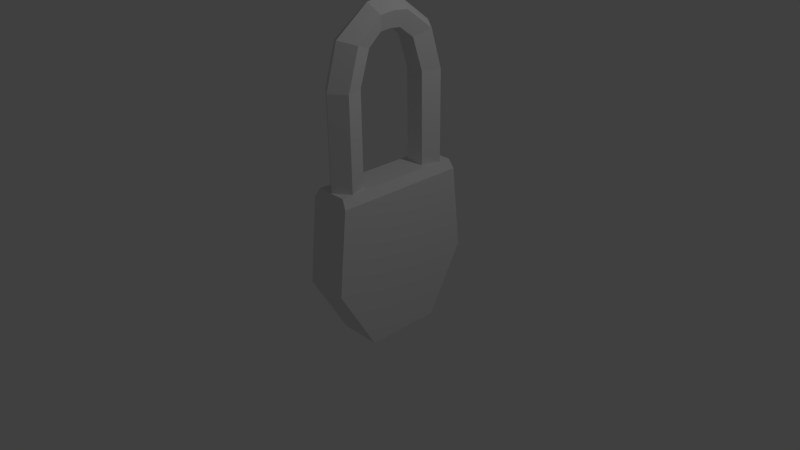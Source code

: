 # Source: lock_locked.blend  (saved by Blender 2.76.0; exported with 4.5.12 LTS)
import bpy
from mathutils import Matrix  # noqa: F401  (used for matrix-valued properties, if any)

bpy.ops.wm.read_factory_settings(use_empty=True)
scene = bpy.context.scene
scene.name = 'Scene'

# ---- collections
col_collection_1 = bpy.data.collections.new('Collection 1'); scene.collection.children.link(col_collection_1)
col_collection_2 = bpy.data.collections.new('Collection 2'); scene.collection.children.link(col_collection_2)

# ---- materials (node trees are filled in below, after node groups)
mat_material = bpy.data.materials.new('Material')
mat_material.alpha_threshold = 0.0
mat_material.use_transparent_shadow = False
mat_material.roughness = 0.5
mat_material.line_color = (0.0, 0.0, 0.0, 1.0)

# ---- material node trees

# ---- world
world_world = bpy.data.worlds.new('World'); scene.world = world_world
world_world.color = (0.05088, 0.05088, 0.05088)
world_world.use_sun_shadow = False
world_world.sun_shadow_jitter_overblur = 0.0
world_world.cycles.sampling_method = 'MANUAL'
world_world.cycles.sample_map_resolution = 256

# ---- cameras
cam_camera = bpy.data.cameras.new('Camera')
cam_camera.clip_end = 100.0
cam_camera.lens = 35.0
cam_camera.sensor_width = 32.0
cam_camera.sensor_height = 18.0
cam_camera.ortho_scale = 7.314
cam_camera.dof.focus_distance = 0.0
cam_camera.dof.aperture_fstop = 128.0

# ---- lights
light_lamp = bpy.data.lights.new('Lamp', 'POINT')
light_lamp.transmission_factor = 0.0
light_lamp.cutoff_distance = 30.0
light_lamp.energy = 100.0
light_lamp.shadow_buffer_clip_start = 1.001
light_lamp.shadow_soft_size = 0.1
light_lamp.shadow_maximum_resolution = 0.006
light_lamp.use_absolute_resolution = True
light_lamp.cycles.use_multiple_importance_sampling = False

# ---- meshes
me_cube = bpy.data.meshes.new('Cube')
me_cube.from_pydata([(1.589e-07, 1.0, 4.606e-08), (1.589e-07, -1.0, -4.137e-08), (4.768e-07, -0.5, -0.866), (4.768e-07, 0.5, -0.866), (1.589e-07, 0.8834, 1.098), (1.589e-07, -0.8834, 1.098), (1.889, 1.0, 6.841e-08), (1.889, -1.0, -1.901e-08), (1.889, -0.5, -0.866), (1.889, 0.5, -0.866), (1.889, 0.8834, 1.098), (1.889, -0.8834, 1.098), (1.589e-07, 0.6, 2.857e-08), (1.589e-07, 0.1148, -0.2693), (1.589e-07, -0.1148, -0.2693), (1.589e-07, -0.6, -2.388e-08), (4.768e-07, 0.3, -0.866), (4.768e-07, 0.1, -0.866), (4.768e-07, -0.1, -0.866), (4.768e-07, -0.3, -0.866), (1.589e-07, 0.53, 1.098), (1.589e-07, 0.1767, 1.098), (1.589e-07, -0.1767, 1.098), (1.589e-07, -0.53, 1.098), (1.889, 0.6, 5.092e-08), (1.889, 0.2, 3.344e-08), (1.889, -0.2, 1.595e-08), (1.889, -0.6, -1.53e-09), (1.889, 0.3, -0.866), (1.889, 0.1, -0.866), (1.889, -0.1, -0.866), (1.889, -0.3, -0.866), (1.889, 0.53, 1.098), (1.889, 0.1767, 1.098), (1.889, -0.1767, 1.098), (1.889, -0.53, 1.098), (1.589e-07, 0.9232, 0.723), (1.589e-07, 0.9523, 0.4486), (1.589e-07, 0.9815, 0.1742), (1.589e-07, -0.9815, 0.1742), (1.589e-07, -0.9523, 0.4486), (1.589e-07, -0.9232, 0.723), (1.889, 0.9232, 0.723), (1.889, 0.9523, 0.4486), (1.889, 0.9815, 0.1742), (1.889, -0.9815, 0.1742), (1.889, -0.9523, 0.4486), (1.889, -0.9232, 0.723), (1.889, 0.5889, 0.1742), (1.889, 0.5714, 0.4486), (1.889, 0.5539, 0.723), (1.889, 0.1963, 0.1742), (1.889, 0.1905, 0.4486), (1.889, 0.1846, 0.723), (1.889, -0.1963, 0.1742), (1.889, -0.1905, 0.4486), (1.889, -0.1846, 0.723), (1.889, -0.5889, 0.1742), (1.889, -0.5714, 0.4486), (1.889, -0.5539, 0.723), (1.589e-07, 0.5539, 0.723), (1.589e-07, 0.5714, 0.4486), (1.589e-07, 0.5889, 0.1742), (1.589e-07, 0.198, 0.7329), (1.589e-07, 0.2043, 0.4386), (1.589e-07, 0.1127, 0.08786), (1.589e-07, -0.198, 0.7329), (1.589e-07, -0.2043, 0.4386), (1.589e-07, -0.1127, 0.08786), (1.589e-07, -0.5539, 0.723), (1.589e-07, -0.5714, 0.4486), (1.589e-07, -0.5889, 0.1742), (0.3469, 0.1148, -0.2693), (0.3469, -0.1148, -0.2693), (0.3469, 0.1127, 0.08786), (0.3469, -0.1127, 0.08786), (0.3469, 0.198, 0.7329), (0.3469, 0.2043, 0.4386), (0.3469, -0.198, 0.7329), (0.3469, -0.2043, 0.4386), (0.5917, 0.08939, -0.1547), (0.5917, -0.08939, -0.1547), (0.5917, 0.08773, 0.1232), (0.5917, -0.08773, 0.1232), (0.5917, 0.1541, 0.6254), (0.5917, 0.159, 0.3963), (0.5917, -0.1541, 0.6254), (0.5917, -0.159, 0.3963), (0.2184, -0.5169, 1.215), (0.2184, -0.8615, 1.215), (1.67, -0.5169, 1.215), (1.67, -0.8615, 1.215), (1.67, 0.8615, 1.215), (0.2184, 0.8615, 1.215), (0.2184, 0.5169, 1.215), (0.2184, 0.1723, 1.215), (0.2184, -0.1723, 1.215), (1.67, 0.5169, 1.215), (1.67, 0.1723, 1.215), (1.67, -0.1723, 1.215), (0.9456, 0.8427, 1.092), (0.6077, 0.5203, 1.024), (1.284, 0.5203, 1.024)], [], [(12, 0, 3, 16), (69, 41, 5, 23), (24, 28, 9, 6), (59, 35, 11, 47), (19, 31, 8, 2), (38, 44, 6, 0), (0, 6, 9, 3), (2, 8, 7, 1), (41, 47, 11, 5), (21, 95, 94, 20), (33, 98, 99, 34), (35, 90, 91, 11), (20, 94, 93, 4), (5, 89, 88, 23), (3, 9, 28, 16), (16, 28, 29, 17), (17, 29, 30, 18), (18, 30, 31, 19), (42, 10, 32, 50), (50, 32, 33, 53), (53, 33, 34, 56), (56, 34, 35, 59), (7, 8, 31, 27), (27, 31, 30, 26), (26, 30, 29, 25), (25, 29, 28, 24), (36, 60, 20, 4), (60, 63, 21, 20), (63, 66, 22, 21), (66, 69, 23, 22), (1, 15, 19, 2), (15, 14, 18, 19), (14, 13, 17, 18), (13, 12, 16, 17), (14, 15, 71, 68), (68, 71, 70, 67), (67, 70, 69, 66), (65, 74, 77, 64), (14, 73, 72, 13), (66, 78, 79, 67), (12, 13, 65, 62), (62, 65, 64, 61), (61, 64, 63, 60), (0, 12, 62, 38), (38, 62, 61, 37), (37, 61, 60, 36), (26, 54, 57, 27), (54, 55, 58, 57), (55, 56, 59, 58), (25, 51, 54, 26), (51, 52, 55, 54), (52, 53, 56, 55), (24, 48, 51, 25), (48, 49, 52, 51), (49, 50, 53, 52), (6, 44, 48, 24), (44, 43, 49, 48), (43, 42, 50, 49), (1, 7, 45, 39), (39, 45, 46, 40), (40, 46, 47, 41), (4, 10, 42, 36), (36, 42, 43, 37), (37, 43, 44, 38), (27, 57, 45, 7), (57, 58, 46, 45), (58, 59, 47, 46), (15, 1, 39, 71), (71, 39, 40, 70), (70, 40, 41, 69), (72, 80, 82, 74), (77, 85, 84, 76), (78, 86, 87, 79), (68, 75, 73, 14), (67, 79, 75, 68), (63, 76, 78, 66), (64, 77, 76, 63), (13, 72, 74, 65), (80, 81, 83, 82), (82, 83, 87, 85), (85, 87, 86, 84), (79, 87, 83, 75), (74, 82, 85, 77), (75, 83, 81, 73), (73, 81, 80, 72), (76, 84, 86, 78), (94, 97, 92, 93), (89, 91, 90, 88), (88, 90, 99, 96), (96, 99, 98, 95), (95, 98, 97, 94), (11, 91, 89, 5), (34, 99, 90, 35), (10, 92, 97, 32), (22, 96, 95, 21), (4, 93, 92, 10), (32, 97, 98, 33), (23, 88, 96, 22), (101, 100, 102)])
_uv = me_cube.uv_layers.new(name='UVMap')
_uv.uv.foreach_set('vector', [0.2785, 0.3563, 0.3482, 0.3563, 0.2633, 0.2648, 0.2285, 0.2648, 0.07583, 0.4327, 0.01154, 0.4327, 0.01752, 0.4723, 0.07904, 0.4723, 0.499, 0.6494, 0.3482, 0.5967, 0.3482, 0.6319, 0.499, 0.7196, 0.6249, 0.4468, 0.6901, 0.451, 0.6901, 0.389, 0.6249, 0.382, 0.1241, 0.2648, 0.1205, 4.186e-08, 0.08564, 4.186e-08, 0.08924, 0.2648, 0.677, 0.1793, 0.3484, 0.1793, 0.3482, 0.2094, 0.6768, 0.2094, 0.6768, 0.2094, 0.3482, 0.2094, 0.3508, 0.3685, 0.6795, 0.3685, 0.0, 0.8255, 0.3287, 0.825, 0.3319, 0.6885, 0.003208, 0.689, 0.003208, 0.5615, 0.3319, 0.561, 0.3319, 0.4949, 0.003208, 0.4954, 0.8025, 0.3316, 0.8054, 0.2259, 0.75, 0.2259, 0.741, 0.3316, 0.8025, 3.167e-05, 0.8054, 0.1048, 0.8609, 0.1048, 0.8641, 2.11e-05, 0.9256, 1.057e-05, 0.9163, 0.1048, 0.9717, 0.1048, 0.9871, 0.0, 0.741, 0.3316, 0.75, 0.2259, 0.6946, 0.2259, 0.6795, 0.3316, 0.9871, 0.3315, 0.9717, 0.2259, 0.9163, 0.2259, 0.9256, 0.3315, 0.2633, 0.2648, 0.2597, 8.372e-08, 0.2249, 4.186e-08, 0.2285, 0.2648, 0.2285, 0.2648, 0.2249, 4.186e-08, 0.1901, 4.186e-08, 0.1937, 0.2648, 0.1937, 0.2648, 0.1901, 4.186e-08, 0.1553, 0.0, 0.1589, 0.2648, 0.1589, 0.2648, 0.1553, 0.0, 0.1205, 4.186e-08, 0.1241, 0.2648, 0.6249, 0.7062, 0.6901, 0.6992, 0.6901, 0.6371, 0.6249, 0.6413, 0.6249, 0.6413, 0.6901, 0.6371, 0.6901, 0.5751, 0.6249, 0.5765, 0.6249, 0.5765, 0.6901, 0.5751, 0.6901, 0.513, 0.6249, 0.5117, 0.6249, 0.5117, 0.6901, 0.513, 0.6901, 0.451, 0.6249, 0.4468, 0.499, 0.3685, 0.3482, 0.4563, 0.3482, 0.4914, 0.499, 0.4387, 0.499, 0.4387, 0.3482, 0.4914, 0.3482, 0.5265, 0.499, 0.509, 0.499, 0.509, 0.3482, 0.5265, 0.3482, 0.5616, 0.499, 0.5792, 0.499, 0.5792, 0.3482, 0.5616, 0.3482, 0.5967, 0.499, 0.6494, 0.333, 0.4327, 0.2687, 0.4327, 0.2636, 0.4723, 0.3251, 0.4723, 0.2687, 0.4327, 0.2067, 0.4338, 0.2021, 0.4723, 0.2636, 0.4723, 0.2067, 0.4338, 0.1378, 0.4338, 0.1406, 0.4723, 0.2021, 0.4723, 0.1378, 0.4338, 0.07583, 0.4327, 0.07904, 0.4723, 0.1406, 0.4723, 0.0, 0.3563, 0.06964, 0.3563, 0.1241, 0.2648, 0.08924, 0.2648, 0.06964, 0.3563, 0.1548, 0.3279, 0.1589, 0.2648, 0.1241, 0.2648, 0.1548, 0.3279, 0.1948, 0.3279, 0.1937, 0.2648, 0.1589, 0.2648, 0.1948, 0.3279, 0.2785, 0.3563, 0.2285, 0.2648, 0.1937, 0.2648, 0.1548, 0.3279, 0.06964, 0.3563, 0.07113, 0.3747, 0.1542, 0.3656, 0.1542, 0.3656, 0.07113, 0.3747, 0.07348, 0.4037, 0.1374, 0.4027, 0.1374, 0.4027, 0.07348, 0.4037, 0.07583, 0.4327, 0.1378, 0.4338, 0.6453, 0.7815, 0.585, 0.7816, 0.5852, 0.8449, 0.6456, 0.8448, 0.6856, 0.9566, 0.6856, 0.8957, 0.6456, 0.8957, 0.6456, 0.9566, 0.06039, 0.8255, 2.431e-05, 0.826, 0.0003018, 0.8775, 0.06067, 0.8771, 0.2785, 0.3563, 0.1948, 0.3279, 0.1935, 0.3656, 0.2762, 0.3747, 0.2762, 0.3747, 0.1935, 0.3656, 0.2085, 0.4027, 0.2724, 0.4037, 0.2724, 0.4037, 0.2085, 0.4027, 0.2067, 0.4338, 0.2687, 0.4327, 0.3482, 0.3563, 0.2785, 0.3563, 0.2762, 0.3747, 0.3445, 0.3747, 0.3445, 0.3747, 0.2762, 0.3747, 0.2724, 0.4037, 0.3388, 0.4037, 0.3388, 0.4037, 0.2724, 0.4037, 0.2687, 0.4327, 0.333, 0.4327, 0.499, 0.509, 0.5293, 0.5096, 0.5293, 0.4407, 0.499, 0.4387, 0.5293, 0.5096, 0.5771, 0.5106, 0.5771, 0.4437, 0.5293, 0.4407, 0.5771, 0.5106, 0.6249, 0.5117, 0.6249, 0.4468, 0.5771, 0.4437, 0.499, 0.5792, 0.5293, 0.5785, 0.5293, 0.5096, 0.499, 0.509, 0.5293, 0.5785, 0.5771, 0.5775, 0.5771, 0.5106, 0.5293, 0.5096, 0.5771, 0.5775, 0.6249, 0.5765, 0.6249, 0.5117, 0.5771, 0.5106, 0.499, 0.6494, 0.5293, 0.6475, 0.5293, 0.5785, 0.499, 0.5792, 0.5293, 0.6475, 0.5771, 0.6444, 0.5771, 0.5775, 0.5293, 0.5785, 0.5771, 0.6444, 0.6249, 0.6413, 0.6249, 0.5765, 0.5771, 0.5775, 0.499, 0.7196, 0.5293, 0.7164, 0.5293, 0.6475, 0.499, 0.6494, 0.5293, 0.7164, 0.5771, 0.7113, 0.5771, 0.6444, 0.5293, 0.6475, 0.5771, 0.7113, 0.6249, 0.7062, 0.6249, 0.6413, 0.5771, 0.6444, 0.003208, 0.689, 0.3319, 0.6885, 0.3319, 0.6577, 0.003208, 0.6583, 0.003208, 0.6583, 0.3319, 0.6577, 0.3319, 0.6094, 0.003208, 0.6099, 0.003208, 0.6099, 0.3319, 0.6094, 0.3319, 0.561, 0.003208, 0.5615, 0.6782, 0.01921, 0.3495, 0.01921, 0.3491, 0.08414, 0.6777, 0.08414, 0.6777, 0.08414, 0.3491, 0.08414, 0.3487, 0.1317, 0.6774, 0.1317, 0.6774, 0.1317, 0.3487, 0.1317, 0.3484, 0.1793, 0.677, 0.1793, 0.499, 0.4387, 0.5293, 0.4407, 0.5293, 0.3717, 0.499, 0.3685, 0.5293, 0.4407, 0.5771, 0.4437, 0.5771, 0.3769, 0.5293, 0.3717, 0.5771, 0.4437, 0.6249, 0.4468, 0.6249, 0.382, 0.5771, 0.3769, 0.06964, 0.3563, 0.0, 0.3563, 0.00278, 0.3747, 0.07113, 0.3747, 0.07113, 0.3747, 0.00278, 0.3747, 0.007161, 0.4037, 0.07348, 0.4037, 0.07348, 0.4037, 0.007161, 0.4037, 0.01154, 0.4327, 0.07583, 0.4327, 0.8059, 0.814, 0.7824, 0.8245, 0.7822, 0.851, 0.8057, 0.848, 0.8059, 0.8828, 0.7824, 0.8781, 0.7823, 0.8999, 0.8058, 0.9107, 0.8185, 0.9078, 0.842, 0.8977, 0.8419, 0.8756, 0.8184, 0.8795, 0.06037, 0.937, 0.0, 0.9375, 0.0003018, 1.0, 0.06067, 0.9995, 0.06067, 0.8771, 0.0003018, 0.8775, 0.0, 0.9375, 0.06037, 0.937, 0.2067, 0.4338, 0.206, 0.3851, 0.1371, 0.3851, 0.1378, 0.4338, 0.6456, 0.8448, 0.5852, 0.8449, 0.585, 0.8958, 0.6454, 0.8957, 0.6456, 0.7196, 0.5852, 0.7197, 0.585, 0.7816, 0.6453, 0.7815, 0.9449, 0.8196, 0.9138, 0.8196, 0.9133, 0.849, 0.9439, 0.849, 0.9439, 0.849, 0.9133, 0.849, 0.9002, 0.8779, 0.9556, 0.8779, 0.9556, 0.8779, 0.9002, 0.8779, 0.9005, 0.9021, 0.9542, 0.9021, 0.8184, 0.8795, 0.8419, 0.8756, 0.842, 0.85, 0.8185, 0.8466, 0.8057, 0.848, 0.7822, 0.851, 0.7824, 0.8781, 0.8059, 0.8828, 0.8185, 0.8466, 0.842, 0.85, 0.8419, 0.8233, 0.8184, 0.8123, 0.832, 0.8747, 0.8274, 0.8313, 0.7963, 0.8313, 0.792, 0.8747, 0.7805, 0.9097, 0.8491, 0.8977, 0.8491, 0.8157, 0.7805, 0.8044, 0.75, 0.2259, 0.75, 0.1048, 0.6946, 0.1049, 0.6946, 0.2259, 0.9717, 0.2259, 0.9717, 0.1048, 0.9163, 0.1048, 0.9163, 0.2259, 0.9163, 0.2259, 0.9163, 0.1048, 0.8609, 0.1048, 0.8609, 0.2259, 0.8609, 0.2259, 0.8609, 0.1048, 0.8054, 0.1048, 0.8054, 0.2259, 0.8054, 0.2259, 0.8054, 0.1048, 0.75, 0.1048, 0.75, 0.2259, 0.3319, 0.4949, 0.2272, 0.4723, 0.1071, 0.4725, 0.003208, 0.4954, 0.8641, 2.11e-05, 0.8609, 0.1048, 0.9163, 0.1048, 0.9256, 1.057e-05, 0.6795, 5.278e-05, 0.6946, 0.1049, 0.75, 0.1048, 0.741, 4.224e-05, 0.8641, 0.3316, 0.8609, 0.2259, 0.8054, 0.2259, 0.8025, 0.3316, 0.6782, 0.01921, 0.5745, 0.0, 0.4544, 2.093e-08, 0.3495, 0.01921, 0.741, 4.224e-05, 0.75, 0.1048, 0.8054, 0.1048, 0.8025, 3.167e-05, 0.9256, 0.3315, 0.9163, 0.2259, 0.8609, 0.2259, 0.8641, 0.3316, 0.1757, 0.9441, 0.1195, 0.8846, 0.1757, 0.8255])
me_cube.materials.append(mat_material)
me_cube.use_remesh_preserve_volume = False
me_cube.use_remesh_preserve_attributes = False
me_cube.use_mirror_vertex_groups = False
me_cube.update()
me_circle = bpy.data.meshes.new('Circle')
me_circle.from_pydata([(0.8267, 0.04013, -2.548), (0.6258, -0.1058, -2.548), (0.7025, -0.3419, -2.548), (0.9508, -0.3419, -2.548), (1.028, -0.1058, -2.548), (0.6258, -0.1058, -0.4651), (0.8267, 0.04013, -0.4651), (0.7025, -0.3419, -0.4651), (0.9508, -0.3419, -0.4651), (1.028, -0.1058, -0.4651), (0.6258, -0.2602, 0.04279), (0.8267, -0.1227, 0.09161), (0.7025, -0.4827, -0.03618), (0.9508, -0.4827, -0.03618), (1.028, -0.2602, 0.04279), (0.649, -0.6146, 0.3096), (0.8267, -0.5804, 0.4341), (0.7169, -0.6699, 0.1082), (0.9365, -0.6699, 0.1082), (1.004, -0.6146, 0.3096), (0.649, -0.8114, 0.3302), (0.8267, -0.8104, 0.4593), (0.7169, -0.8132, 0.1213), (0.9365, -0.8132, 0.1213), (1.004, -0.8114, 0.3302), (0.8267, -1.67, -1.66), (1.028, -1.524, -1.66), (0.9508, -1.288, -1.66), (0.7025, -1.288, -1.66), (0.6258, -1.524, -1.66), (1.028, -1.524, -0.4651), (0.8267, -1.67, -0.4651), (0.9508, -1.288, -0.4651), (0.7025, -1.288, -0.4651), (0.6258, -1.524, -0.4651), (1.028, -1.369, 0.04279), (0.8267, -1.507, 0.09161), (0.9508, -1.147, -0.03618), (0.7025, -1.147, -0.03618), (0.6258, -1.369, 0.04279), (1.004, -1.015, 0.3096), (0.8267, -1.049, 0.4341), (0.9365, -0.9597, 0.1082), (0.7169, -0.9597, 0.1082), (0.649, -1.015, 0.3096), (1.004, -0.8182, 0.3302), (0.8267, -0.8192, 0.4593), (0.9365, -0.8164, 0.1213), (0.7169, -0.8164, 0.1213), (0.649, -0.8182, 0.3302)], [], [(1, 0, 4, 3, 2), (5, 7, 12, 10), (4, 0, 6, 9), (2, 3, 8, 7), (0, 1, 5, 6), (3, 4, 9, 8), (1, 2, 7, 5), (12, 13, 18, 17), (9, 6, 11, 14), (7, 8, 13, 12), (6, 5, 10, 11), (8, 9, 14, 13), (18, 19, 24, 23), (11, 10, 15, 16), (13, 14, 19, 18), (10, 12, 17, 15), (14, 11, 16, 19), (20, 22, 23, 24, 21), (15, 17, 22, 20), (19, 16, 21, 24), (17, 18, 23, 22), (16, 15, 20, 21), (26, 25, 29, 28, 27), (30, 32, 37, 35), (29, 25, 31, 34), (27, 28, 33, 32), (25, 26, 30, 31), (28, 29, 34, 33), (26, 27, 32, 30), (37, 38, 43, 42), (34, 31, 36, 39), (32, 33, 38, 37), (31, 30, 35, 36), (33, 34, 39, 38), (43, 44, 49, 48), (36, 35, 40, 41), (38, 39, 44, 43), (35, 37, 42, 40), (39, 36, 41, 44), (45, 47, 48, 49, 46), (40, 42, 47, 45), (44, 41, 46, 49), (42, 43, 48, 47), (41, 40, 45, 46), (22, 48, 49, 20), (21, 20, 49, 46), (46, 45, 24, 21), (45, 47, 23, 24), (22, 23, 47, 48)])
_uv = me_circle.uv_layers.new(name='UVMap')
_uv.uv.foreach_set('vector', [0.3506, 0.1587, 0.3507, 0.1588, 0.3506, 0.159, 0.3504, 0.1589, 0.3504, 0.1587, 0.3506, 0.1592, 0.351, 0.1589, 0.3411, 0.1574, 0.3504, 0.1553, 0.3506, 0.159, 0.3507, 0.1588, 0.3503, 0.159, 0.3503, 0.1586, 0.3504, 0.1587, 0.3504, 0.1589, 0.3508, 0.1584, 0.351, 0.1589, 0.3507, 0.1588, 0.3506, 0.1587, 0.3506, 0.1592, 0.3503, 0.159, 0.3504, 0.1589, 0.3506, 0.159, 0.3503, 0.1586, 0.3508, 0.1584, 0.3506, 0.1587, 0.3504, 0.1587, 0.351, 0.1589, 0.3506, 0.1592, 0.3411, 0.1574, 0.3472, 0.1687, 0.3489, 0.1197, 0.3946, 0.1751, 0.3503, 0.1586, 0.3503, 0.159, 0.353, 0.1574, 0.3537, 0.1607, 0.351, 0.1589, 0.3508, 0.1584, 0.3472, 0.1687, 0.3411, 0.1574, 0.3503, 0.159, 0.3506, 0.1592, 0.3504, 0.1553, 0.353, 0.1574, 0.3508, 0.1584, 0.3503, 0.1586, 0.3537, 0.1607, 0.3472, 0.1687, 0.3489, 0.1197, 0.28, 0.1403, 0.1132, 0.0001281, 0.3876, 0.000128, 0.353, 0.1574, 0.3504, 0.1553, 0.3423, 0.2351, 0.2812, 0.2059, 0.3472, 0.1687, 0.3537, 0.1607, 0.28, 0.1403, 0.3489, 0.1197, 0.3504, 0.1553, 0.3411, 0.1574, 0.3946, 0.1751, 0.3423, 0.2351, 0.3537, 0.1607, 0.353, 0.1574, 0.2812, 0.2059, 0.28, 0.1403, 0.5683, 0.1744, 0.5508, 0.1206, 0.5965, 0.08738, 0.6423, 0.1206, 0.6248, 0.1744, 0.3423, 0.2351, 0.3946, 0.1751, 0.5505, 0.1745, 0.4161, 0.4691, 0.28, 0.1403, 0.2812, 0.2059, 0.000128, 0.3902, 0.1132, 0.0001281, 0.3946, 0.1751, 0.3489, 0.1197, 0.3876, 0.000128, 0.5505, 0.1745, 0.2812, 0.2059, 0.3423, 0.2351, 0.4161, 0.4691, 0.000128, 0.3902, 0.1803, 0.641, 0.1805, 0.6409, 0.1806, 0.641, 0.1806, 0.6412, 0.1803, 0.6412, 0.1808, 0.641, 0.1806, 0.6406, 0.1785, 0.6506, 0.1768, 0.6411, 0.1806, 0.641, 0.1805, 0.6409, 0.1806, 0.6413, 0.1802, 0.6413, 0.1803, 0.6412, 0.1806, 0.6412, 0.18, 0.6408, 0.1806, 0.6406, 0.1805, 0.6409, 0.1803, 0.641, 0.1808, 0.641, 0.1806, 0.6413, 0.1806, 0.6412, 0.1806, 0.641, 0.1802, 0.6413, 0.18, 0.6408, 0.1803, 0.641, 0.1803, 0.6412, 0.1806, 0.6406, 0.1808, 0.641, 0.1785, 0.6506, 0.1904, 0.6449, 0.1394, 0.641, 0.1994, 0.5961, 0.1802, 0.6413, 0.1806, 0.6413, 0.1791, 0.6385, 0.1825, 0.6379, 0.1806, 0.6406, 0.18, 0.6408, 0.1904, 0.6449, 0.1785, 0.6506, 0.1806, 0.6413, 0.1808, 0.641, 0.1768, 0.6411, 0.1791, 0.6385, 0.18, 0.6408, 0.1802, 0.6413, 0.1825, 0.6379, 0.1904, 0.6449, 0.1394, 0.641, 0.158, 0.7136, 0.000128, 0.8909, 0.0001281, 0.5889, 0.1791, 0.6385, 0.1768, 0.6411, 0.2579, 0.653, 0.2258, 0.7145, 0.1904, 0.6449, 0.1825, 0.6379, 0.158, 0.7136, 0.1394, 0.641, 0.1768, 0.6411, 0.1785, 0.6506, 0.1994, 0.5961, 0.2579, 0.653, 0.1825, 0.6379, 0.1791, 0.6385, 0.2258, 0.7145, 0.158, 0.7136, 0.6423, 0.05389, 0.5965, 0.08712, 0.5508, 0.05389, 0.5683, 0.0001281, 0.6248, 0.000128, 0.2579, 0.653, 0.1994, 0.5961, 0.2092, 0.4693, 0.473, 0.594, 0.158, 0.7136, 0.2258, 0.7145, 0.401, 0.9999, 0.000128, 0.8909, 0.1994, 0.5961, 0.1394, 0.641, 0.0001281, 0.5889, 0.2092, 0.4693, 0.2258, 0.7145, 0.2579, 0.653, 0.473, 0.594, 0.401, 0.9999, 0.4955, 0.5626, 0.4946, 0.5638, 0.4733, 0.5084, 0.4754, 0.509, 0.5178, 0.4732, 0.4754, 0.509, 0.4733, 0.5084, 0.5178, 0.4693, 0.5178, 0.4693, 0.5649, 0.5087, 0.5627, 0.5093, 0.5178, 0.4732, 0.5649, 0.5087, 0.552, 0.5638, 0.5513, 0.5629, 0.5627, 0.5093, 0.4955, 0.5626, 0.5513, 0.5629, 0.552, 0.5638, 0.4946, 0.5638])
me_circle.use_remesh_preserve_volume = False
me_circle.use_remesh_preserve_attributes = False
me_circle.use_mirror_vertex_groups = False
me_circle.update()

# ---- objects
ob_cube = bpy.data.objects.new('Cube', me_cube)
ob_lamp = bpy.data.objects.new('Lamp', light_lamp)
ob_camera = bpy.data.objects.new('Camera', cam_camera)
ob_circle = bpy.data.objects.new('Circle', me_circle)

# ---- transforms, parenting, visibility, modifiers, constraints
ob_cube.location = (0.0, 0.0, 0.0)
ob_cube.scale = (0.2898, 1.0, 1.0)
ob_cube.lock_rotations_4d = False
ob_cube.empty_display_type = 'ARROWS'
ob_cube.lineart.crease_threshold = 0.0
ob_lamp.location = (4.076, 1.005, 5.904)
ob_lamp.rotation_euler = (0.6503, 0.05522, 1.866)
ob_lamp.lock_rotations_4d = False
ob_lamp.empty_display_type = 'ARROWS'
ob_lamp.color = (0.0, 0.0, 0.0, 0.0)
ob_lamp.lineart.crease_threshold = 0.0
ob_camera.location = (7.481, -6.508, 5.344)
ob_camera.rotation_euler = (1.109, 0.01082, 0.8149)
ob_camera.lock_rotations_4d = False
ob_camera.empty_display_type = 'ARROWS'
ob_camera.color = (0.0, 0.0, 0.0, 0.0)
ob_camera.display_type = 'WIRE'
ob_camera.lineart.crease_threshold = 0.0
ob_circle.location = (-0.5496, 0.8153, 2.863)
ob_circle.lineart.crease_threshold = 0.0

# ---- collection membership
col_collection_1.objects.link(ob_cube)
col_collection_1.objects.link(ob_lamp)
col_collection_1.objects.link(ob_camera)
col_collection_2.objects.link(ob_circle)

# ---- scene / render settings (as saved in the file)
scene.camera = ob_camera
scene.frame_start = 1; scene.frame_end = 250; scene.frame_set(1)
scene.render.engine = 'BLENDER_EEVEE_NEXT'
scene.render.resolution_percentage = 50
scene.render.dither_intensity = 0.0
scene.cycles.use_denoising = False
scene.cycles.samples = 10
scene.cycles.sampling_pattern = 'TABULATED_SOBOL'
scene.cycles.light_sampling_threshold = 0.0
scene.cycles.use_adaptive_sampling = False
scene.cycles.use_light_tree = False
scene.cycles.blur_glossy = 0.0
scene.cycles.pixel_filter_type = 'GAUSSIAN'
scene.cycles.sample_clamp_indirect = 0.0
scene.view_settings.view_transform = 'Standard'
bpy.context.view_layer.update()
